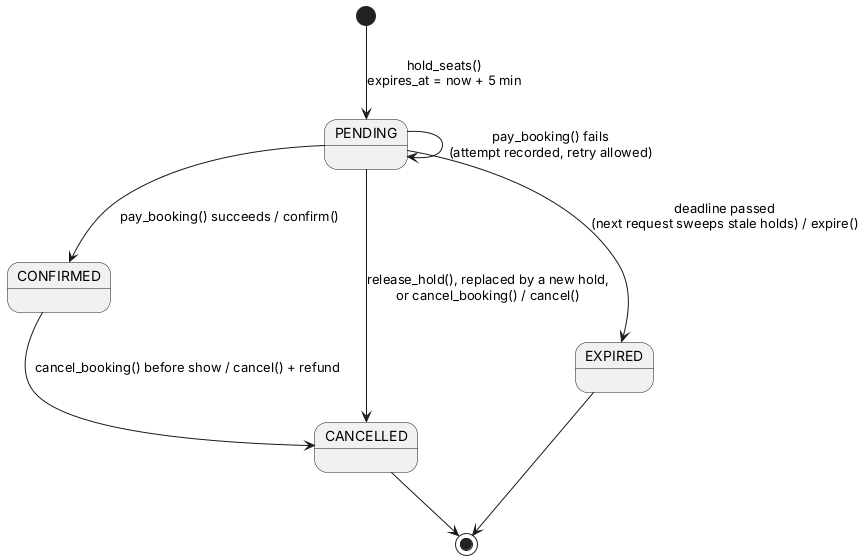

The diagram above was rendered by PlantUML. Its source (embedded in the PNG):
@startuml state_booking
[*] --> PENDING : hold_seats()\nexpires_at = now + 5 min
PENDING --> PENDING : pay_booking() fails\n(attempt recorded, retry allowed)
PENDING --> CONFIRMED : pay_booking() succeeds / confirm()
PENDING --> CANCELLED : release_hold(), replaced by a new hold,\nor cancel_booking() / cancel()
PENDING --> EXPIRED : deadline passed\n(next request sweeps stale holds) / expire()
CONFIRMED --> CANCELLED : cancel_booking() before show / cancel() + refund
CANCELLED --> [*]
EXPIRED --> [*]
@enduml